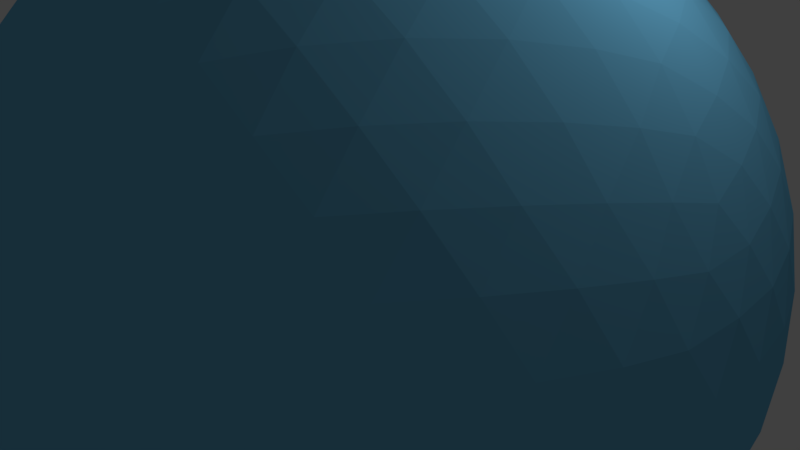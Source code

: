# Source: kupol_gotovyi_774_3.blend  (saved by Blender 2.78.0; exported with 4.5.12 LTS)
import bpy
from mathutils import Matrix  # noqa: F401  (used for matrix-valued properties, if any)

bpy.ops.wm.read_factory_settings(use_empty=True)
scene = bpy.context.scene
scene.name = 'Scene'

# ---- collections
col_collection_1 = bpy.data.collections.new('Collection 1'); scene.collection.children.link(col_collection_1)

# ---- materials (node trees are filled in below, after node groups)
mat_material = bpy.data.materials.new('Material')
mat_material.alpha_threshold = 0.0
mat_material.use_transparent_shadow = False
mat_material.diffuse_color = (0.1657, 0.5276, 0.8, 1.0)
mat_material.specular_color = (0.682, 1.0, 0.6866)
mat_material.roughness = 0.5
mat_material.specular_intensity = 0.6304
mat_material.line_color = (0.0, 0.0, 0.0, 1.0)

# ---- material node trees

# ---- world
world_world = bpy.data.worlds.new('World'); scene.world = world_world
world_world.color = (0.05088, 0.05088, 0.05088)
world_world.use_sun_shadow = False
world_world.sun_shadow_jitter_overblur = 0.0
world_world.cycles.sampling_method = 'MANUAL'

# ---- cameras
cam_camera = bpy.data.cameras.new('Camera')
cam_camera.clip_end = 100.0
cam_camera.lens = 35.0
cam_camera.sensor_width = 32.0
cam_camera.sensor_height = 18.0
cam_camera.ortho_scale = 7.314
cam_camera.dof.focus_distance = 0.0
cam_camera.dof.aperture_fstop = 128.0

# ---- lights
light_lamp = bpy.data.lights.new('Lamp', 'POINT')
light_lamp.transmission_factor = 0.0
light_lamp.cutoff_distance = 30.0
light_lamp.energy = 100.0
light_lamp.shadow_buffer_clip_start = 1.001
light_lamp.shadow_soft_size = 0.1
light_lamp.shadow_maximum_resolution = 0.006
light_lamp.use_absolute_resolution = True

# ---- meshes
me_icosphere = bpy.data.meshes.new('Icosphere')
me_icosphere.from_pydata([(1.382, -4.253, 2.236), (-3.618, -2.629, 2.236), (-3.618, 2.629, 2.236), (1.382, 4.253, 2.236), (4.472, 0.0, 2.236), (0.0, 0.0, 5.0), (4.656, -0.3504, 1.789), (4.783, -0.7381, 1.256), (4.824, -1.145, 0.6495), (4.755, -1.545, -1.401e-07), (4.575, -1.909, -0.6495), (4.575, 1.909, -0.6495), (4.755, 1.545, 1.401e-07), (4.824, 1.145, 0.6495), (4.783, 0.7381, 1.256), (4.656, 0.3504, 1.789), (1.105, -4.536, 1.789), (0.7761, -4.777, 1.256), (0.4014, -4.941, 0.6495), (-7.007e-08, -5.0, -1.401e-07), (-0.4014, -4.941, -0.6495), (3.229, -3.762, -0.6495), (2.939, -4.045, 1.401e-07), (2.58, -4.234, 0.6495), (2.18, -4.321, 1.256), (1.772, -4.32, 1.789), (-3.973, -2.453, 1.789), (-4.303, -2.214, 1.256), (-4.575, -1.909, 0.6495), (-4.755, -1.545, -1.401e-07), (-4.824, -1.145, -0.6495), (-2.58, -4.234, -0.6495), (-2.939, -4.045, 1.401e-07), (-3.229, -3.762, 0.6495), (-3.436, -3.409, 1.256), (-3.561, -3.02, 1.789), (-3.561, 3.02, 1.789), (-3.436, 3.409, 1.256), (-3.229, 3.762, 0.6495), (-2.939, 4.045, -1.401e-07), (-2.58, 4.234, -0.6495), (-4.824, 1.145, -0.6495), (-4.755, 1.545, 1.401e-07), (-4.575, 1.909, 0.6495), (-4.303, 2.214, 1.256), (-3.973, 2.453, 1.789), (1.772, 4.32, 1.789), (2.18, 4.321, 1.256), (2.58, 4.234, 0.6495), (2.939, 4.045, -1.401e-07), (3.229, 3.762, -0.6495), (-0.4014, 4.941, -0.6495), (7.007e-08, 5.0, 1.401e-07), (0.4014, 4.941, 0.6495), (0.7761, 4.777, 1.256), (1.105, 4.536, 1.789), (4.358, -0.567, 2.385), (4.155, -1.194, 2.511), (3.849, -1.853, 2.598), (3.441, -2.5, 2.629), (2.952, -3.088, 2.598), (2.42, -3.583, 2.512), (1.886, -3.969, 2.385), (0.8073, -4.32, 2.385), (0.1482, -4.321, 2.512), (-0.5728, -4.234, 2.598), (-1.314, -4.045, 2.629), (-2.025, -3.762, 2.598), (-2.66, -3.409, 2.512), (-3.192, -3.02, 2.385), (-3.859, -2.103, 2.385), (-4.064, -1.476, 2.512), (-4.203, -0.7635, 2.598), (-4.253, 1.401e-07, 2.629), (-4.203, 0.7635, 2.598), (-4.064, 1.476, 2.512), (-3.859, 2.103, 2.385), (-3.192, 3.02, 2.385), (-2.66, 3.409, 2.512), (-2.025, 3.762, 2.598), (-1.314, 4.045, 2.629), (-0.5728, 4.234, 2.598), (0.1482, 4.321, 2.512), (0.8073, 4.32, 2.385), (1.886, 3.969, 2.385), (2.42, 3.583, 2.512), (2.952, 3.088, 2.598), (3.441, 2.5, 2.629), (3.849, 1.853, 2.598), (4.155, 1.194, 2.511), (4.358, 0.567, 2.385), (0.1842, -0.567, 4.964), (0.388, -1.194, 4.84), (0.6021, -1.853, 4.605), (0.8123, -2.5, 4.253), (1.003, -3.088, 3.802), (1.164, -3.583, 3.288), (1.29, -3.969, 2.753), (4.174, 0.0, 2.753), (3.767, 0.0, 3.288), (3.247, 0.0, 3.802), (2.629, 0.0, 4.253), (1.948, 0.0, 4.605), (1.256, 0.0, 4.84), (0.5962, 0.0, 4.964), (-0.4824, -0.3504, 4.964), (-1.016, -0.7381, 4.84), (-1.576, -1.145, 4.605), (-2.127, -1.545, 4.253), (-2.627, -1.909, 3.802), (-3.048, -2.214, 3.288), (-3.376, -2.453, 2.753), (-0.4824, 0.3504, 4.964), (-1.016, 0.7381, 4.84), (-1.576, 1.145, 4.605), (-2.127, 1.545, 4.253), (-2.627, 1.909, 3.802), (-3.048, 2.214, 3.288), (-3.376, 2.453, 2.753), (0.1842, 0.567, 4.964), (0.388, 1.194, 4.84), (0.6021, 1.853, 4.605), (0.8123, 2.5, 4.253), (1.003, 3.088, 3.802), (1.164, 3.583, 3.288), (1.29, 3.969, 2.753), (0.831, 0.6037, 4.893), (1.536, 0.6326, 4.716), (1.076, 1.265, 4.716), (2.257, 0.6487, 4.414), (1.809, 1.314, 4.472), (1.314, 1.946, 4.414), (2.939, 0.6487, 3.993), (2.534, 1.332, 4.1), (2.05, 1.998, 4.1), (1.525, 2.595, 3.993), (3.531, 0.6326, 3.483), (3.191, 1.314, 3.618), (2.75, 1.998, 3.667), (2.236, 2.629, 3.618), (1.693, 3.163, 3.483), (4.005, 0.6038, 2.932), (3.737, 1.265, 3.072), (3.36, 1.946, 3.15), (2.889, 2.595, 3.15), (2.358, 3.163, 3.072), (1.812, 3.623, 2.932), (-0.3174, 0.9769, 4.893), (-0.127, 1.656, 4.716), (-0.8707, 1.415, 4.716), (0.08049, 2.347, 4.414), (-0.691, 2.127, 4.472), (-1.445, 1.851, 4.414), (0.2912, 2.996, 3.993), (-0.4839, 2.821, 4.1), (-1.267, 2.567, 4.1), (-1.996, 2.252, 3.993), (0.4896, 3.554, 3.483), (-0.2639, 3.441, 3.618), (-1.05, 3.233, 3.667), (-1.809, 2.939, 3.618), (-2.485, 2.587, 3.483), (0.6634, 3.996, 2.932), (-0.04854, 3.945, 3.072), (-0.8123, 3.797, 3.15), (-1.575, 3.55, 3.15), (-2.28, 3.22, 3.072), (-2.885, 2.843, 2.932), (-1.027, 0.0, 4.893), (-1.614, 0.391, 4.716), (-1.614, -0.391, 4.716), (-2.207, 0.8018, 4.414), (-2.236, 0.0, 4.472), (-2.207, -0.8018, 4.414), (-2.759, 1.203, 3.993), (-2.833, 0.4116, 4.1), (-2.833, -0.4116, 4.1), (-2.759, -1.203, 3.993), (-3.229, 1.564, 3.483), (-3.354, 0.8123, 3.618), (-3.399, -6.648e-08, 3.667), (-3.354, -0.8123, 3.618), (-3.229, -1.564, 3.483), (-3.595, 1.866, 2.932), (-3.767, 1.173, 3.072), (-3.862, 0.4009, 3.15), (-3.862, -0.4009, 3.15), (-3.767, -1.173, 3.072), (-3.595, -1.866, 2.932), (-0.3174, -0.9769, 4.893), (-0.8707, -1.415, 4.716), (-0.127, -1.656, 4.716), (-1.445, -1.851, 4.414), (-0.691, -2.127, 4.472), (0.08049, -2.347, 4.414), (-1.996, -2.252, 3.993), (-1.267, -2.567, 4.1), (-0.4839, -2.821, 4.1), (0.2912, -2.996, 3.993), (-2.485, -2.587, 3.483), (-1.809, -2.939, 3.618), (-1.05, -3.233, 3.667), (-0.2639, -3.441, 3.618), (0.4896, -3.554, 3.483), (-2.885, -2.843, 2.932), (-2.28, -3.22, 3.072), (-1.575, -3.55, 3.15), (-0.8123, -3.797, 3.15), (-0.04854, -3.945, 3.072), (0.6634, -3.996, 2.932), (0.831, -0.6037, 4.893), (1.076, -1.265, 4.716), (1.536, -0.6326, 4.716), (1.314, -1.946, 4.414), (1.809, -1.314, 4.472), (2.257, -0.6487, 4.414), (1.525, -2.595, 3.993), (2.05, -1.998, 4.1), (2.534, -1.332, 4.1), (2.939, -0.6487, 3.993), (1.693, -3.163, 3.483), (2.236, -2.629, 3.618), (2.75, -1.998, 3.667), (3.191, -1.314, 3.618), (3.531, -0.6326, 3.483), (1.812, -3.623, 2.932), (2.358, -3.163, 3.072), (2.889, -2.595, 3.15), (3.36, -1.946, 3.15), (3.737, -1.265, 3.072), (4.005, -0.6038, 2.932), (4.519, 0.9769, 1.904), (4.608, 1.415, 1.33), (4.275, 1.656, 1.995), (4.594, 1.851, 0.682), (4.309, 2.127, 1.382), (3.912, 2.347, 2.046), (4.464, 2.252, -6.26e-08), (4.233, 2.567, 0.7003), (3.883, 2.821, 1.401), (3.441, 2.996, 2.046), (4.226, 2.587, -0.6652), (4.045, 2.939, 1.312e-07), (3.749, 3.233, 0.7003), (3.354, 3.441, 1.382), (2.896, 3.554, 1.995), (3.767, 3.22, -0.6652), (3.521, 3.55, 6.818e-07), (3.18, 3.797, 0.6821), (2.769, 3.945, 1.33), (2.325, 3.996, 1.905), (0.4673, 4.599, 1.905), (0.0785, 4.819, 1.33), (-0.2541, 4.577, 1.995), (-0.341, 4.942, 0.6821), (-0.691, 4.755, 1.382), (-1.023, 4.446, 2.046), (-0.7625, 4.942, -1.69e-06), (-1.133, 4.819, 0.7003), (-1.483, 4.565, 1.401), (-1.786, 4.198, 2.046), (-1.155, 4.819, -0.6652), (-1.545, 4.755, -2.427e-06), (-1.916, 4.565, 0.7003), (-2.236, 4.253, 1.382), (-2.485, 3.853, 1.995), (-1.898, 4.578, -0.6652), (-2.288, 4.446, -1.977e-06), (-2.629, 4.198, 0.6821), (-2.896, 3.853, 1.33), (-3.082, 3.446, 1.905), (-4.23, 1.866, 1.904), (-4.559, 1.564, 1.33), (-4.432, 1.173, 1.995), (-4.805, 1.203, 0.682), (-4.736, 0.8123, 1.382), (-4.545, 0.4009, 2.046), (-4.935, 0.8018, 5.008e-07), (-4.934, 0.4116, 0.7003), (-4.8, -2.892e-07, 1.401), (-4.545, -0.4009, 2.046), (-4.94, 0.391, -0.6652), (-5.0, -1.738e-06, 3.214e-06), (-4.934, -0.4116, 0.7003), (-4.736, -0.8123, 1.382), (-4.432, -1.173, 1.995), (-4.94, -0.391, -0.6652), (-4.935, -0.8018, 7.227e-06), (-4.805, -1.203, 0.6821), (-4.559, -1.564, 1.33), (-4.23, -1.866, 1.904), (-3.082, -3.446, 1.905), (-2.896, -3.853, 1.33), (-2.485, -3.853, 1.995), (-2.629, -4.198, 0.682), (-2.236, -4.253, 1.382), (-1.786, -4.198, 2.046), (-2.288, -4.446, -3.067e-06), (-1.916, -4.565, 0.7003), (-1.483, -4.565, 1.401), (-1.023, -4.446, 2.046), (-1.898, -4.578, -0.6652), (-1.545, -4.755, -3.936e-06), (-1.133, -4.819, 0.7003), (-0.691, -4.755, 1.382), (-0.2541, -4.577, 1.995), (-1.155, -4.819, -0.6652), (-0.7625, -4.942, -2.591e-06), (-0.341, -4.942, 0.682), (0.0785, -4.819, 1.33), (0.4673, -4.599, 1.904), (2.325, -3.996, 1.905), (2.769, -3.945, 1.33), (2.896, -3.554, 1.995), (3.18, -3.797, 0.682), (3.354, -3.441, 1.382), (3.441, -2.996, 2.046), (3.521, -3.55, -5.383e-06), (3.749, -3.233, 0.7003), (3.883, -2.821, 1.401), (3.912, -2.347, 2.046), (3.767, -3.22, -0.6652), (4.045, -2.939, -9.446e-06), (4.233, -2.567, 0.7003), (4.309, -2.127, 1.382), (4.275, -1.656, 1.995), (4.226, -2.587, -0.6652), (4.464, -2.252, -1.132e-05), (4.594, -1.851, 0.682), (4.608, -1.415, 1.33), (4.519, -0.9769, 1.904), (1.494, 4.599, 1.27), (1.898, 4.578, 0.6652), (1.155, 4.819, 0.6652), (2.288, 4.446, -7.272e-08), (1.545, 4.755, -2.092e-13), (0.7625, 4.942, 7.272e-08), (2.629, 4.198, -0.6821), (1.916, 4.565, -0.7003), (1.133, 4.819, -0.7003), (0.341, 4.942, -0.6821), (-3.913, 2.843, 1.27), (-3.767, 3.22, 0.6652), (-4.226, 2.587, 0.6652), (-3.521, 3.55, -7.272e-08), (-4.045, 2.939, -6.276e-13), (-4.464, 2.252, 7.272e-08), (-3.18, 3.797, -0.6821), (-3.749, 3.233, -0.7003), (-4.233, 2.567, -0.7003), (-4.594, 1.851, -0.682), (-3.913, -2.843, 1.27), (-4.226, -2.587, 0.6652), (-3.767, -3.22, 0.6652), (-4.464, -2.252, -7.272e-08), (-4.045, -2.939, 6.425e-13), (-3.521, -3.55, 7.272e-08), (-4.594, -1.851, -0.682), (-4.233, -2.567, -0.7003), (-3.749, -3.233, -0.7003), (-3.18, -3.797, -0.6821), (1.494, -4.599, 1.27), (1.155, -4.819, 0.6652), (1.898, -4.578, 0.6652), (0.7625, -4.942, -7.272e-08), (1.545, -4.755, 2.241e-13), (2.288, -4.446, 7.272e-08), (0.341, -4.942, -0.6821), (1.133, -4.819, -0.7003), (1.916, -4.565, -0.7003), (2.629, -4.198, -0.6821), (4.836, -1.205e-07, 1.27), (4.94, -0.391, 0.6652), (4.94, 0.391, 0.6652), (4.935, -0.8018, -7.272e-08), (5.0, -1.253e-07, 0.0), (4.935, 0.8018, 7.272e-08), (4.805, -1.203, -0.682), (4.934, -0.4116, -0.7003), (4.934, 0.4116, -0.7003), (4.805, 1.203, -0.682)], [], [(0, 62, 97), (1, 69, 111), (2, 76, 118), (3, 83, 125), (4, 90, 98), (104, 119, 5), (103, 126, 104), (102, 127, 103), (101, 129, 102), (100, 132, 101), (99, 136, 100), (98, 141, 99), (104, 126, 119), (126, 120, 119), (103, 127, 126), (127, 128, 126), (126, 128, 120), (128, 121, 120), (102, 129, 127), (129, 130, 127), (127, 130, 128), (130, 131, 128), (128, 131, 121), (131, 122, 121), (101, 132, 129), (132, 133, 129), (129, 133, 130), (133, 134, 130), (130, 134, 131), (134, 135, 131), (131, 135, 122), (135, 123, 122), (100, 136, 132), (136, 137, 132), (132, 137, 133), (137, 138, 133), (133, 138, 134), (138, 139, 134), (134, 139, 135), (139, 140, 135), (135, 140, 123), (140, 124, 123), (99, 141, 136), (141, 142, 136), (136, 142, 137), (142, 143, 137), (137, 143, 138), (143, 144, 138), (138, 144, 139), (144, 145, 139), (139, 145, 140), (145, 146, 140), (140, 146, 124), (146, 125, 124), (98, 90, 141), (90, 89, 141), (141, 89, 142), (89, 88, 142), (142, 88, 143), (88, 87, 143), (143, 87, 144), (87, 86, 144), (144, 86, 145), (86, 85, 145), (145, 85, 146), (85, 84, 146), (146, 84, 125), (84, 3, 125), (119, 112, 5), (120, 147, 119), (121, 148, 120), (122, 150, 121), (123, 153, 122), (124, 157, 123), (125, 162, 124), (119, 147, 112), (147, 113, 112), (120, 148, 147), (148, 149, 147), (147, 149, 113), (149, 114, 113), (121, 150, 148), (150, 151, 148), (148, 151, 149), (151, 152, 149), (149, 152, 114), (152, 115, 114), (122, 153, 150), (153, 154, 150), (150, 154, 151), (154, 155, 151), (151, 155, 152), (155, 156, 152), (152, 156, 115), (156, 116, 115), (123, 157, 153), (157, 158, 153), (153, 158, 154), (158, 159, 154), (154, 159, 155), (159, 160, 155), (155, 160, 156), (160, 161, 156), (156, 161, 116), (161, 117, 116), (124, 162, 157), (162, 163, 157), (157, 163, 158), (163, 164, 158), (158, 164, 159), (164, 165, 159), (159, 165, 160), (165, 166, 160), (160, 166, 161), (166, 167, 161), (161, 167, 117), (167, 118, 117), (125, 83, 162), (83, 82, 162), (162, 82, 163), (82, 81, 163), (163, 81, 164), (81, 80, 164), (164, 80, 165), (80, 79, 165), (165, 79, 166), (79, 78, 166), (166, 78, 167), (78, 77, 167), (167, 77, 118), (77, 2, 118), (112, 105, 5), (113, 168, 112), (114, 169, 113), (115, 171, 114), (116, 174, 115), (117, 178, 116), (118, 183, 117), (112, 168, 105), (168, 106, 105), (113, 169, 168), (169, 170, 168), (168, 170, 106), (170, 107, 106), (114, 171, 169), (171, 172, 169), (169, 172, 170), (172, 173, 170), (170, 173, 107), (173, 108, 107), (115, 174, 171), (174, 175, 171), (171, 175, 172), (175, 176, 172), (172, 176, 173), (176, 177, 173), (173, 177, 108), (177, 109, 108), (116, 178, 174), (178, 179, 174), (174, 179, 175), (179, 180, 175), (175, 180, 176), (180, 181, 176), (176, 181, 177), (181, 182, 177), (177, 182, 109), (182, 110, 109), (117, 183, 178), (183, 184, 178), (178, 184, 179), (184, 185, 179), (179, 185, 180), (185, 186, 180), (180, 186, 181), (186, 187, 181), (181, 187, 182), (187, 188, 182), (182, 188, 110), (188, 111, 110), (118, 76, 183), (76, 75, 183), (183, 75, 184), (75, 74, 184), (184, 74, 185), (74, 73, 185), (185, 73, 186), (73, 72, 186), (186, 72, 187), (72, 71, 187), (187, 71, 188), (71, 70, 188), (188, 70, 111), (70, 1, 111), (105, 91, 5), (106, 189, 105), (107, 190, 106), (108, 192, 107), (109, 195, 108), (110, 199, 109), (111, 204, 110), (105, 189, 91), (189, 92, 91), (106, 190, 189), (190, 191, 189), (189, 191, 92), (191, 93, 92), (107, 192, 190), (192, 193, 190), (190, 193, 191), (193, 194, 191), (191, 194, 93), (194, 94, 93), (108, 195, 192), (195, 196, 192), (192, 196, 193), (196, 197, 193), (193, 197, 194), (197, 198, 194), (194, 198, 94), (198, 95, 94), (109, 199, 195), (199, 200, 195), (195, 200, 196), (200, 201, 196), (196, 201, 197), (201, 202, 197), (197, 202, 198), (202, 203, 198), (198, 203, 95), (203, 96, 95), (110, 204, 199), (204, 205, 199), (199, 205, 200), (205, 206, 200), (200, 206, 201), (206, 207, 201), (201, 207, 202), (207, 208, 202), (202, 208, 203), (208, 209, 203), (203, 209, 96), (209, 97, 96), (111, 69, 204), (69, 68, 204), (204, 68, 205), (68, 67, 205), (205, 67, 206), (67, 66, 206), (206, 66, 207), (66, 65, 207), (207, 65, 208), (65, 64, 208), (208, 64, 209), (64, 63, 209), (209, 63, 97), (63, 0, 97), (91, 104, 5), (92, 210, 91), (93, 211, 92), (94, 213, 93), (95, 216, 94), (96, 220, 95), (97, 225, 96), (91, 210, 104), (210, 103, 104), (92, 211, 210), (211, 212, 210), (210, 212, 103), (212, 102, 103), (93, 213, 211), (213, 214, 211), (211, 214, 212), (214, 215, 212), (212, 215, 102), (215, 101, 102), (94, 216, 213), (216, 217, 213), (213, 217, 214), (217, 218, 214), (214, 218, 215), (218, 219, 215), (215, 219, 101), (219, 100, 101), (95, 220, 216), (220, 221, 216), (216, 221, 217), (221, 222, 217), (217, 222, 218), (222, 223, 218), (218, 223, 219), (223, 224, 219), (219, 224, 100), (224, 99, 100), (96, 225, 220), (225, 226, 220), (220, 226, 221), (226, 227, 221), (221, 227, 222), (227, 228, 222), (222, 228, 223), (228, 229, 223), (223, 229, 224), (229, 230, 224), (224, 230, 99), (230, 98, 99), (97, 62, 225), (62, 61, 225), (225, 61, 226), (61, 60, 226), (226, 60, 227), (60, 59, 227), (227, 59, 228), (59, 58, 228), (228, 58, 229), (58, 57, 229), (229, 57, 230), (57, 56, 230), (230, 56, 98), (56, 4, 98), (15, 90, 4), (14, 231, 15), (13, 232, 14), (12, 234, 13), (11, 237, 12), (15, 231, 90), (231, 89, 90), (14, 232, 231), (232, 233, 231), (231, 233, 89), (233, 88, 89), (13, 234, 232), (234, 235, 232), (232, 235, 233), (235, 236, 233), (233, 236, 88), (236, 87, 88), (12, 237, 234), (237, 238, 234), (234, 238, 235), (238, 239, 235), (235, 239, 236), (239, 240, 236), (236, 240, 87), (240, 86, 87), (11, 241, 237), (241, 242, 237), (237, 242, 238), (242, 243, 238), (238, 243, 239), (243, 244, 239), (239, 244, 240), (244, 245, 240), (240, 245, 86), (245, 85, 86), (241, 246, 242), (246, 247, 242), (242, 247, 243), (247, 248, 243), (243, 248, 244), (248, 249, 244), (244, 249, 245), (249, 250, 245), (245, 250, 85), (250, 84, 85), (246, 50, 247), (50, 49, 247), (247, 49, 248), (49, 48, 248), (248, 48, 249), (48, 47, 249), (249, 47, 250), (47, 46, 250), (250, 46, 84), (46, 3, 84), (55, 83, 3), (54, 251, 55), (53, 252, 54), (52, 254, 53), (51, 257, 52), (55, 251, 83), (251, 82, 83), (54, 252, 251), (252, 253, 251), (251, 253, 82), (253, 81, 82), (53, 254, 252), (254, 255, 252), (252, 255, 253), (255, 256, 253), (253, 256, 81), (256, 80, 81), (52, 257, 254), (257, 258, 254), (254, 258, 255), (258, 259, 255), (255, 259, 256), (259, 260, 256), (256, 260, 80), (260, 79, 80), (51, 261, 257), (261, 262, 257), (257, 262, 258), (262, 263, 258), (258, 263, 259), (263, 264, 259), (259, 264, 260), (264, 265, 260), (260, 265, 79), (265, 78, 79), (261, 266, 262), (266, 267, 262), (262, 267, 263), (267, 268, 263), (263, 268, 264), (268, 269, 264), (264, 269, 265), (269, 270, 265), (265, 270, 78), (270, 77, 78), (266, 40, 267), (40, 39, 267), (267, 39, 268), (39, 38, 268), (268, 38, 269), (38, 37, 269), (269, 37, 270), (37, 36, 270), (270, 36, 77), (36, 2, 77), (45, 76, 2), (44, 271, 45), (43, 272, 44), (42, 274, 43), (41, 277, 42), (45, 271, 76), (271, 75, 76), (44, 272, 271), (272, 273, 271), (271, 273, 75), (273, 74, 75), (43, 274, 272), (274, 275, 272), (272, 275, 273), (275, 276, 273), (273, 276, 74), (276, 73, 74), (42, 277, 274), (277, 278, 274), (274, 278, 275), (278, 279, 275), (275, 279, 276), (279, 280, 276), (276, 280, 73), (280, 72, 73), (41, 281, 277), (281, 282, 277), (277, 282, 278), (282, 283, 278), (278, 283, 279), (283, 284, 279), (279, 284, 280), (284, 285, 280), (280, 285, 72), (285, 71, 72), (281, 286, 282), (286, 287, 282), (282, 287, 283), (287, 288, 283), (283, 288, 284), (288, 289, 284), (284, 289, 285), (289, 290, 285), (285, 290, 71), (290, 70, 71), (286, 30, 287), (30, 29, 287), (287, 29, 288), (29, 28, 288), (288, 28, 289), (28, 27, 289), (289, 27, 290), (27, 26, 290), (290, 26, 70), (26, 1, 70), (35, 69, 1), (34, 291, 35), (33, 292, 34), (32, 294, 33), (31, 297, 32), (35, 291, 69), (291, 68, 69), (34, 292, 291), (292, 293, 291), (291, 293, 68), (293, 67, 68), (33, 294, 292), (294, 295, 292), (292, 295, 293), (295, 296, 293), (293, 296, 67), (296, 66, 67), (32, 297, 294), (297, 298, 294), (294, 298, 295), (298, 299, 295), (295, 299, 296), (299, 300, 296), (296, 300, 66), (300, 65, 66), (31, 301, 297), (301, 302, 297), (297, 302, 298), (302, 303, 298), (298, 303, 299), (303, 304, 299), (299, 304, 300), (304, 305, 300), (300, 305, 65), (305, 64, 65), (301, 306, 302), (306, 307, 302), (302, 307, 303), (307, 308, 303), (303, 308, 304), (308, 309, 304), (304, 309, 305), (309, 310, 305), (305, 310, 64), (310, 63, 64), (306, 20, 307), (20, 19, 307), (307, 19, 308), (19, 18, 308), (308, 18, 309), (18, 17, 309), (309, 17, 310), (17, 16, 310), (310, 16, 63), (16, 0, 63), (25, 62, 0), (24, 311, 25), (23, 312, 24), (22, 314, 23), (21, 317, 22), (25, 311, 62), (311, 61, 62), (24, 312, 311), (312, 313, 311), (311, 313, 61), (313, 60, 61), (23, 314, 312), (314, 315, 312), (312, 315, 313), (315, 316, 313), (313, 316, 60), (316, 59, 60), (22, 317, 314), (317, 318, 314), (314, 318, 315), (318, 319, 315), (315, 319, 316), (319, 320, 316), (316, 320, 59), (320, 58, 59), (21, 321, 317), (321, 322, 317), (317, 322, 318), (322, 323, 318), (318, 323, 319), (323, 324, 319), (319, 324, 320), (324, 325, 320), (320, 325, 58), (325, 57, 58), (321, 326, 322), (326, 327, 322), (322, 327, 323), (327, 328, 323), (323, 328, 324), (328, 329, 324), (324, 329, 325), (329, 330, 325), (325, 330, 57), (330, 56, 57), (326, 10, 327), (10, 9, 327), (327, 9, 328), (9, 8, 328), (328, 8, 329), (8, 7, 329), (329, 7, 330), (7, 6, 330), (330, 6, 56), (6, 4, 56), (46, 55, 3), (47, 331, 46), (48, 332, 47), (49, 334, 48), (50, 337, 49), (46, 331, 55), (331, 54, 55), (47, 332, 331), (332, 333, 331), (331, 333, 54), (333, 53, 54), (48, 334, 332), (334, 335, 332), (332, 335, 333), (335, 336, 333), (333, 336, 53), (336, 52, 53), (49, 337, 334), (337, 338, 334), (334, 338, 335), (338, 339, 335), (335, 339, 336), (339, 340, 336), (336, 340, 52), (340, 51, 52), (36, 45, 2), (37, 341, 36), (38, 342, 37), (39, 344, 38), (40, 347, 39), (36, 341, 45), (341, 44, 45), (37, 342, 341), (342, 343, 341), (341, 343, 44), (343, 43, 44), (38, 344, 342), (344, 345, 342), (342, 345, 343), (345, 346, 343), (343, 346, 43), (346, 42, 43), (39, 347, 344), (347, 348, 344), (344, 348, 345), (348, 349, 345), (345, 349, 346), (349, 350, 346), (346, 350, 42), (350, 41, 42), (26, 35, 1), (27, 351, 26), (28, 352, 27), (29, 354, 28), (30, 357, 29), (26, 351, 35), (351, 34, 35), (27, 352, 351), (352, 353, 351), (351, 353, 34), (353, 33, 34), (28, 354, 352), (354, 355, 352), (352, 355, 353), (355, 356, 353), (353, 356, 33), (356, 32, 33), (29, 357, 354), (357, 358, 354), (354, 358, 355), (358, 359, 355), (355, 359, 356), (359, 360, 356), (356, 360, 32), (360, 31, 32), (16, 25, 0), (17, 361, 16), (18, 362, 17), (19, 364, 18), (20, 367, 19), (16, 361, 25), (361, 24, 25), (17, 362, 361), (362, 363, 361), (361, 363, 24), (363, 23, 24), (18, 364, 362), (364, 365, 362), (362, 365, 363), (365, 366, 363), (363, 366, 23), (366, 22, 23), (19, 367, 364), (367, 368, 364), (364, 368, 365), (368, 369, 365), (365, 369, 366), (369, 370, 366), (366, 370, 22), (370, 21, 22), (6, 15, 4), (7, 371, 6), (8, 372, 7), (9, 374, 8), (10, 377, 9), (6, 371, 15), (371, 14, 15), (7, 372, 371), (372, 373, 371), (371, 373, 14), (373, 13, 14), (8, 374, 372), (374, 375, 372), (372, 375, 373), (375, 376, 373), (373, 376, 13), (376, 12, 13), (9, 377, 374), (377, 378, 374), (374, 378, 375), (378, 379, 375), (375, 379, 376), (379, 380, 376), (376, 380, 12), (380, 11, 12)])
me_icosphere.materials.append(mat_material)
me_icosphere.use_remesh_preserve_volume = False
me_icosphere.use_remesh_preserve_attributes = False
me_icosphere.use_mirror_vertex_groups = False
me_icosphere.update()

# ---- objects
ob_icosphere = bpy.data.objects.new('Icosphere', me_icosphere)
ob_lamp = bpy.data.objects.new('Lamp', light_lamp)
ob_camera = bpy.data.objects.new('Camera', cam_camera)

# ---- transforms, parenting, visibility, modifiers, constraints
ob_icosphere.location = (0.0, 0.0, 0.0)
ob_icosphere.color = (0.9961, 1.0, 0.9335, 1.0)
ob_icosphere.show_transparent = True
ob_icosphere.lineart.crease_threshold = 0.0
ob_lamp.location = (4.076, 1.005, 5.904)
ob_lamp.rotation_euler = (0.6503, 0.05522, 1.866)
ob_lamp.lock_rotations_4d = False
ob_lamp.empty_display_type = 'ARROWS'
ob_lamp.color = (0.0, 0.0, 0.0, 0.0)
ob_lamp.lineart.crease_threshold = 0.0
ob_camera.location = (7.481, -6.508, 5.344)
ob_camera.rotation_euler = (1.109, 0.0, 0.8149)
ob_camera.lock_rotations_4d = False
ob_camera.empty_display_type = 'ARROWS'
ob_camera.color = (0.0, 0.0, 0.0, 0.0)
ob_camera.display_type = 'WIRE'
ob_camera.lineart.crease_threshold = 0.0

# ---- collection membership
col_collection_1.objects.link(ob_icosphere)
col_collection_1.objects.link(ob_lamp)
col_collection_1.objects.link(ob_camera)

# ---- scene / render settings (as saved in the file)
scene.camera = ob_camera
scene.frame_start = 1; scene.frame_end = 250; scene.frame_set(1)
scene.render.engine = 'BLENDER_EEVEE_NEXT'
scene.render.resolution_percentage = 50
scene.render.dither_intensity = 0.0
scene.cycles.use_denoising = False
scene.cycles.samples = 128
scene.cycles.sampling_pattern = 'TABULATED_SOBOL'
scene.cycles.light_sampling_threshold = 0.0
scene.cycles.use_adaptive_sampling = False
scene.cycles.use_light_tree = False
scene.cycles.blur_glossy = 0.0
scene.cycles.sample_clamp_indirect = 0.0
scene.view_settings.view_transform = 'Standard'
bpy.context.view_layer.update()

